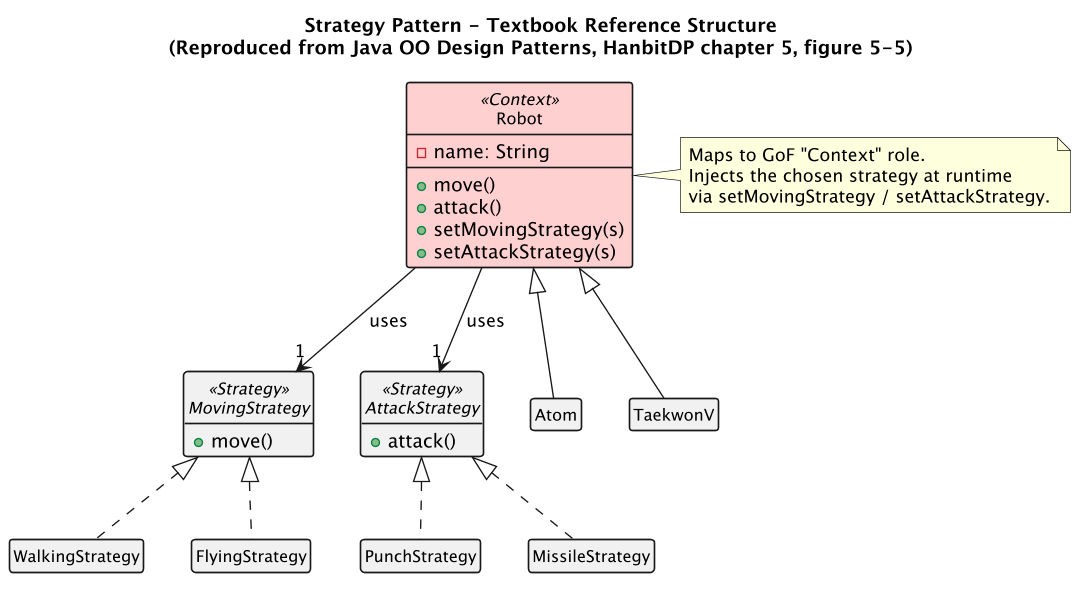

The diagram above was rendered by PlantUML. Its source (embedded in the PNG):
@startuml textbook-strategy
title Strategy Pattern - Textbook Reference Structure\n(Reproduced from Java OO Design Patterns, HanbitDP chapter 5, figure 5-5)
top to bottom direction
skinparam classFontSize 12
skinparam classBorderThickness 1.2
skinparam shadowing false
skinparam dpi 130
hide empty members
hide circle

class Robot <<Context>> #FFD0D0 {
  -name: String
  +move()
  +attack()
  +setMovingStrategy(s)
  +setAttackStrategy(s)
}

interface MovingStrategy <<Strategy>> {
  +move()
}
interface AttackStrategy <<Strategy>> {
  +attack()
}

together {
  class WalkingStrategy
  class FlyingStrategy
}
together {
  class PunchStrategy
  class MissileStrategy
}

class Atom
class TaekwonV

Robot --> "1" MovingStrategy : uses
Robot --> "1" AttackStrategy : uses
Robot <|-- Atom
Robot <|-- TaekwonV
MovingStrategy <|.. WalkingStrategy
MovingStrategy <|.. FlyingStrategy
AttackStrategy <|.. PunchStrategy
AttackStrategy <|.. MissileStrategy

note right of Robot
  Maps to GoF "Context" role.
  Injects the chosen strategy at runtime
  via setMovingStrategy / setAttackStrategy.
end note
@enduml